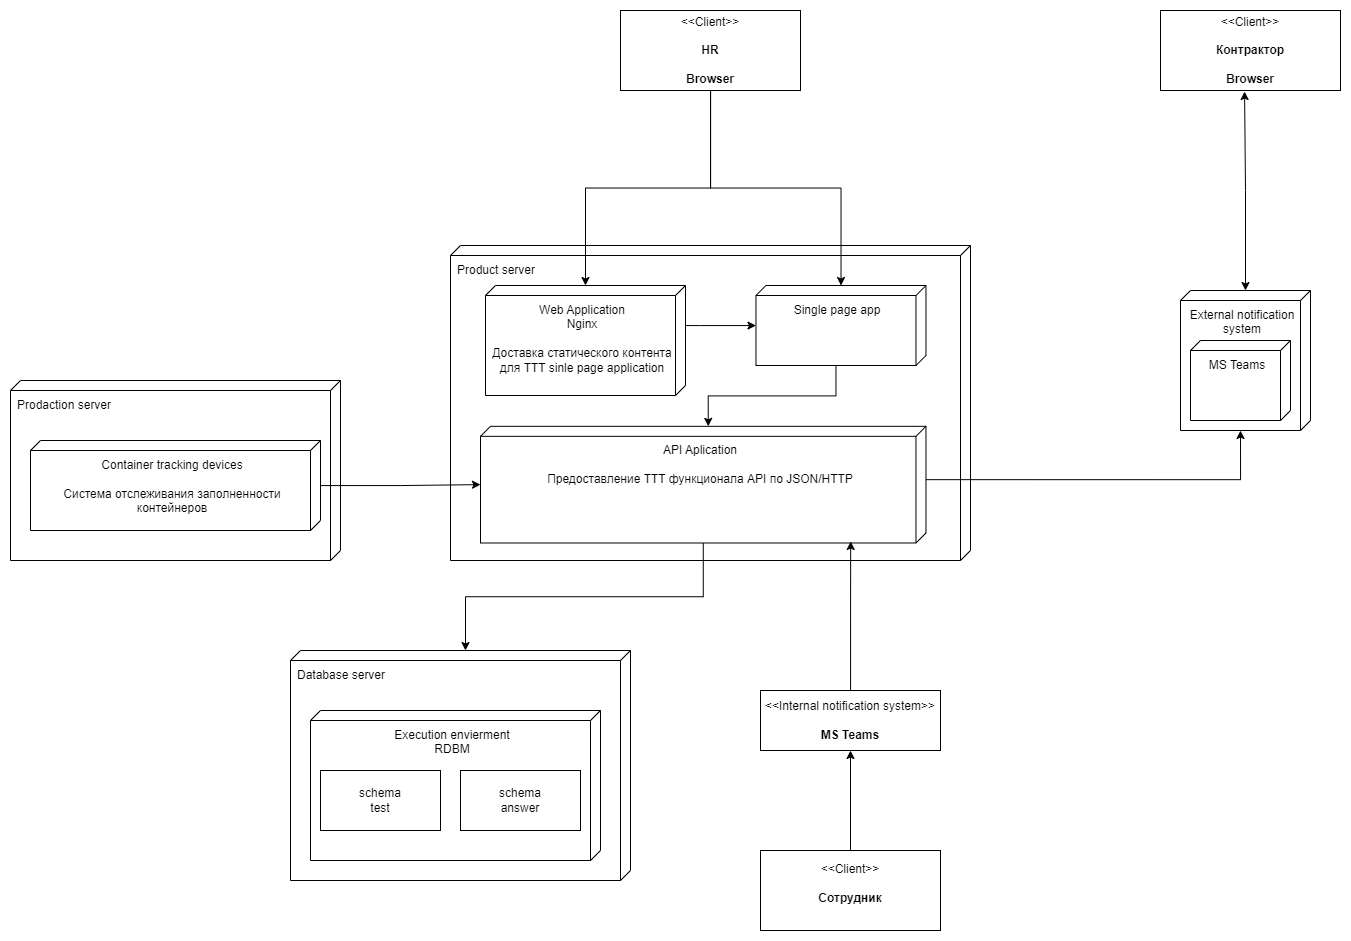

The diagram above was exported from draw.io. Its source (the exported page's mxGraphModel, read from the mxfile embedded in the PNG):
<mxGraphModel dx="1687" dy="878" grid="1" gridSize="10" guides="1" tooltips="1" connect="1" arrows="1" fold="1" page="1" pageScale="1" pageWidth="1654" pageHeight="1169" math="0" shadow="0">
  <root>
    <mxCell id="0" />
    <mxCell id="1" parent="0" />
    <mxCell id="bN4zvhLRxzEOz0mmt0Ju-1" value="Product server" style="verticalAlign=top;align=left;shape=cube;size=10;direction=south;fontStyle=0;html=1;boundedLbl=1;spacingLeft=5;whiteSpace=wrap;" vertex="1" parent="1">
      <mxGeometry x="580" y="305" width="520" height="315" as="geometry" />
    </mxCell>
    <mxCell id="bN4zvhLRxzEOz0mmt0Ju-11" style="edgeStyle=orthogonalEdgeStyle;rounded=0;orthogonalLoop=1;jettySize=auto;html=1;" edge="1" parent="bN4zvhLRxzEOz0mmt0Ju-1" source="bN4zvhLRxzEOz0mmt0Ju-2" target="bN4zvhLRxzEOz0mmt0Ju-7">
      <mxGeometry relative="1" as="geometry">
        <Array as="points">
          <mxPoint x="250" y="80" />
          <mxPoint x="250" y="80" />
        </Array>
      </mxGeometry>
    </mxCell>
    <mxCell id="bN4zvhLRxzEOz0mmt0Ju-2" value="Web Application&lt;br&gt;Nginx&lt;br&gt;&lt;div&gt;&lt;br&gt;Доставка статического контента для TTT sinle page application&lt;br&gt;&lt;/div&gt;" style="verticalAlign=top;align=center;shape=cube;size=10;direction=south;html=1;boundedLbl=1;spacingLeft=5;whiteSpace=wrap;" vertex="1" parent="bN4zvhLRxzEOz0mmt0Ju-1">
      <mxGeometry width="200" height="110" relative="1" as="geometry">
        <mxPoint x="35" y="40" as="offset" />
      </mxGeometry>
    </mxCell>
    <mxCell id="bN4zvhLRxzEOz0mmt0Ju-3" value="API Aplication&lt;br&gt;&lt;br&gt;Предоставление TTT функционала API по JSON/HTTP" style="verticalAlign=top;align=center;shape=cube;size=10;direction=south;html=1;boundedLbl=1;spacingLeft=5;whiteSpace=wrap;" vertex="1" parent="bN4zvhLRxzEOz0mmt0Ju-1">
      <mxGeometry x="30" y="180.83" width="445.47" height="116.67" as="geometry" />
    </mxCell>
    <mxCell id="bN4zvhLRxzEOz0mmt0Ju-10" style="edgeStyle=orthogonalEdgeStyle;rounded=0;orthogonalLoop=1;jettySize=auto;html=1;exitX=0;exitY=0;exitDx=80;exitDy=90;exitPerimeter=0;entryX=0;entryY=0;entryDx=0;entryDy=217.735;entryPerimeter=0;" edge="1" parent="bN4zvhLRxzEOz0mmt0Ju-1" source="bN4zvhLRxzEOz0mmt0Ju-7" target="bN4zvhLRxzEOz0mmt0Ju-3">
      <mxGeometry relative="1" as="geometry" />
    </mxCell>
    <mxCell id="bN4zvhLRxzEOz0mmt0Ju-7" value="Single page app" style="verticalAlign=top;align=center;shape=cube;size=10;direction=south;html=1;boundedLbl=1;spacingLeft=5;whiteSpace=wrap;" vertex="1" parent="bN4zvhLRxzEOz0mmt0Ju-1">
      <mxGeometry x="305.47" y="40" width="170" height="80" as="geometry" />
    </mxCell>
    <mxCell id="bN4zvhLRxzEOz0mmt0Ju-19" style="edgeStyle=orthogonalEdgeStyle;rounded=0;orthogonalLoop=1;jettySize=auto;html=1;" edge="1" parent="1" source="bN4zvhLRxzEOz0mmt0Ju-12" target="bN4zvhLRxzEOz0mmt0Ju-7">
      <mxGeometry relative="1" as="geometry" />
    </mxCell>
    <mxCell id="bN4zvhLRxzEOz0mmt0Ju-20" style="edgeStyle=orthogonalEdgeStyle;rounded=0;orthogonalLoop=1;jettySize=auto;html=1;" edge="1" parent="1" source="bN4zvhLRxzEOz0mmt0Ju-12" target="bN4zvhLRxzEOz0mmt0Ju-2">
      <mxGeometry relative="1" as="geometry" />
    </mxCell>
    <mxCell id="bN4zvhLRxzEOz0mmt0Ju-12" value="&amp;lt;&amp;lt;Client&amp;gt;&amp;gt;&lt;br&gt;&lt;br&gt;&lt;b&gt;HR&lt;/b&gt;&lt;br&gt;&lt;br&gt;&lt;b&gt;Browser&lt;/b&gt;" style="html=1;align=center;verticalAlign=middle;dashed=0;whiteSpace=wrap;" vertex="1" parent="1">
      <mxGeometry x="750" y="70" width="180" height="80" as="geometry" />
    </mxCell>
    <mxCell id="bN4zvhLRxzEOz0mmt0Ju-13" value="Database server" style="verticalAlign=top;align=left;shape=cube;size=10;direction=south;fontStyle=0;html=1;boundedLbl=1;spacingLeft=5;whiteSpace=wrap;" vertex="1" parent="1">
      <mxGeometry x="420" y="710" width="340" height="230" as="geometry" />
    </mxCell>
    <mxCell id="bN4zvhLRxzEOz0mmt0Ju-14" value="Execution envierment&lt;br&gt;RDBM" style="verticalAlign=top;align=center;shape=cube;size=10;direction=south;html=1;boundedLbl=1;spacingLeft=5;whiteSpace=wrap;" vertex="1" parent="bN4zvhLRxzEOz0mmt0Ju-13">
      <mxGeometry width="290" height="150" relative="1" as="geometry">
        <mxPoint x="20" y="60" as="offset" />
      </mxGeometry>
    </mxCell>
    <mxCell id="bN4zvhLRxzEOz0mmt0Ju-15" value="schema&lt;br&gt;test" style="rounded=0;whiteSpace=wrap;html=1;" vertex="1" parent="bN4zvhLRxzEOz0mmt0Ju-13">
      <mxGeometry x="30" y="120" width="120" height="60" as="geometry" />
    </mxCell>
    <mxCell id="bN4zvhLRxzEOz0mmt0Ju-16" value="schema&lt;br&gt;answer" style="rounded=0;whiteSpace=wrap;html=1;" vertex="1" parent="bN4zvhLRxzEOz0mmt0Ju-13">
      <mxGeometry x="170" y="120" width="120" height="60" as="geometry" />
    </mxCell>
    <mxCell id="bN4zvhLRxzEOz0mmt0Ju-17" style="edgeStyle=orthogonalEdgeStyle;rounded=0;orthogonalLoop=1;jettySize=auto;html=1;entryX=0;entryY=0;entryDx=0;entryDy=165;entryPerimeter=0;" edge="1" parent="1" source="bN4zvhLRxzEOz0mmt0Ju-3" target="bN4zvhLRxzEOz0mmt0Ju-13">
      <mxGeometry relative="1" as="geometry">
        <mxPoint x="833" y="710" as="targetPoint" />
      </mxGeometry>
    </mxCell>
    <mxCell id="bN4zvhLRxzEOz0mmt0Ju-18" value="&amp;lt;&amp;lt;Client&amp;gt;&amp;gt;&lt;br&gt;&lt;br&gt;&lt;b&gt;Контрактор&lt;/b&gt;&lt;br&gt;&lt;br&gt;&lt;b&gt;Browser&lt;/b&gt;" style="html=1;align=center;verticalAlign=middle;dashed=0;whiteSpace=wrap;" vertex="1" parent="1">
      <mxGeometry x="1290" y="70" width="180" height="80" as="geometry" />
    </mxCell>
    <mxCell id="bN4zvhLRxzEOz0mmt0Ju-24" value="External notification system" style="verticalAlign=top;align=center;shape=cube;size=10;direction=south;fontStyle=0;html=1;boundedLbl=1;spacingLeft=5;whiteSpace=wrap;" vertex="1" parent="1">
      <mxGeometry x="1310" y="350" width="130" height="140" as="geometry" />
    </mxCell>
    <mxCell id="bN4zvhLRxzEOz0mmt0Ju-25" value="MS Teams" style="verticalAlign=top;align=center;shape=cube;size=10;direction=south;html=1;boundedLbl=1;spacingLeft=5;whiteSpace=wrap;" vertex="1" parent="bN4zvhLRxzEOz0mmt0Ju-24">
      <mxGeometry width="100" height="80" relative="1" as="geometry">
        <mxPoint x="10" y="50" as="offset" />
      </mxGeometry>
    </mxCell>
    <mxCell id="bN4zvhLRxzEOz0mmt0Ju-26" style="edgeStyle=orthogonalEdgeStyle;rounded=0;orthogonalLoop=1;jettySize=auto;html=1;entryX=0.467;entryY=1.013;entryDx=0;entryDy=0;entryPerimeter=0;endArrow=classic;endFill=1;startArrow=classic;startFill=1;" edge="1" parent="1" source="bN4zvhLRxzEOz0mmt0Ju-24" target="bN4zvhLRxzEOz0mmt0Ju-18">
      <mxGeometry relative="1" as="geometry" />
    </mxCell>
    <mxCell id="bN4zvhLRxzEOz0mmt0Ju-27" style="edgeStyle=orthogonalEdgeStyle;rounded=0;orthogonalLoop=1;jettySize=auto;html=1;exitX=0;exitY=0;exitDx=53.335;exitDy=0;exitPerimeter=0;entryX=0;entryY=0;entryDx=140;entryDy=70;entryPerimeter=0;" edge="1" parent="1" source="bN4zvhLRxzEOz0mmt0Ju-3" target="bN4zvhLRxzEOz0mmt0Ju-24">
      <mxGeometry relative="1" as="geometry" />
    </mxCell>
    <mxCell id="bN4zvhLRxzEOz0mmt0Ju-31" style="edgeStyle=orthogonalEdgeStyle;rounded=0;orthogonalLoop=1;jettySize=auto;html=1;entryX=0.5;entryY=1;entryDx=0;entryDy=0;" edge="1" parent="1" source="bN4zvhLRxzEOz0mmt0Ju-28" target="bN4zvhLRxzEOz0mmt0Ju-29">
      <mxGeometry relative="1" as="geometry" />
    </mxCell>
    <mxCell id="bN4zvhLRxzEOz0mmt0Ju-28" value="&amp;lt;&amp;lt;Client&amp;gt;&amp;gt;&lt;br&gt;&lt;br&gt;&lt;b&gt;Сотрудник&lt;/b&gt;&lt;div&gt;&lt;br/&gt;&lt;/div&gt;" style="html=1;align=center;verticalAlign=middle;dashed=0;whiteSpace=wrap;" vertex="1" parent="1">
      <mxGeometry x="890" y="910" width="180" height="80" as="geometry" />
    </mxCell>
    <mxCell id="bN4zvhLRxzEOz0mmt0Ju-29" value="&amp;lt;&amp;lt;Internal notification system&amp;gt;&amp;gt;&lt;br&gt;&lt;br&gt;&lt;b&gt;MS Teams&lt;/b&gt;" style="html=1;align=center;verticalAlign=middle;dashed=0;whiteSpace=wrap;" vertex="1" parent="1">
      <mxGeometry x="890" y="750" width="180" height="60" as="geometry" />
    </mxCell>
    <mxCell id="bN4zvhLRxzEOz0mmt0Ju-30" style="edgeStyle=orthogonalEdgeStyle;rounded=0;orthogonalLoop=1;jettySize=auto;html=1;entryX=0.987;entryY=0.169;entryDx=0;entryDy=0;entryPerimeter=0;" edge="1" parent="1" source="bN4zvhLRxzEOz0mmt0Ju-29" target="bN4zvhLRxzEOz0mmt0Ju-3">
      <mxGeometry relative="1" as="geometry" />
    </mxCell>
    <mxCell id="bN4zvhLRxzEOz0mmt0Ju-46" value="Prodaction server" style="verticalAlign=top;align=left;shape=cube;size=10;direction=south;fontStyle=0;html=1;boundedLbl=1;spacingLeft=5;whiteSpace=wrap;" vertex="1" parent="1">
      <mxGeometry x="140" y="440" width="330" height="180" as="geometry" />
    </mxCell>
    <mxCell id="bN4zvhLRxzEOz0mmt0Ju-47" value="Container tracking devices&lt;br style=&quot;border-color: var(--border-color);&quot;&gt;&lt;br style=&quot;border-color: var(--border-color);&quot;&gt;Система отслеживания заполненности контейнеров" style="verticalAlign=top;align=center;shape=cube;size=10;direction=south;html=1;boundedLbl=1;spacingLeft=5;whiteSpace=wrap;" vertex="1" parent="bN4zvhLRxzEOz0mmt0Ju-46">
      <mxGeometry width="290" height="90" relative="1" as="geometry">
        <mxPoint x="20" y="60" as="offset" />
      </mxGeometry>
    </mxCell>
    <mxCell id="bN4zvhLRxzEOz0mmt0Ju-48" style="edgeStyle=orthogonalEdgeStyle;rounded=0;orthogonalLoop=1;jettySize=auto;html=1;" edge="1" parent="1" source="bN4zvhLRxzEOz0mmt0Ju-47" target="bN4zvhLRxzEOz0mmt0Ju-3">
      <mxGeometry relative="1" as="geometry" />
    </mxCell>
  </root>
</mxGraphModel>